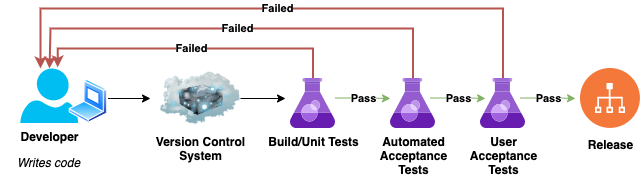

The diagram above was exported from draw.io. Its source (the exported page's mxGraphModel, read from the mxfile embedded in the PNG):
<mxGraphModel dx="946" dy="603" grid="1" gridSize="10" guides="1" tooltips="1" connect="1" arrows="1" fold="1" page="1" pageScale="1" pageWidth="827" pageHeight="1169" math="0" shadow="0">
  <root>
    <mxCell id="0" />
    <mxCell id="1" parent="0" />
    <mxCell id="WICK8FmQUKco6y_g6lFE-26" value="" style="group" parent="1" vertex="1" connectable="0">
      <mxGeometry x="60" y="100" width="112.25" height="120" as="geometry" />
    </mxCell>
    <mxCell id="WICK8FmQUKco6y_g6lFE-22" value="" style="group" parent="WICK8FmQUKco6y_g6lFE-26" vertex="1" connectable="0">
      <mxGeometry width="112.25" height="98.18181818181817" as="geometry" />
    </mxCell>
    <mxCell id="WICK8FmQUKco6y_g6lFE-23" value="Developer" style="verticalLabelPosition=bottom;html=1;verticalAlign=top;align=center;strokeColor=none;fillColor=#00BEF2;shape=mxgraph.azure.user;fontStyle=1" parent="WICK8FmQUKco6y_g6lFE-22" vertex="1">
      <mxGeometry x="19.773035230352306" width="57.798102981029814" height="54.54545454545454" as="geometry" />
    </mxCell>
    <mxCell id="WICK8FmQUKco6y_g6lFE-24" value="" style="aspect=fixed;perimeter=ellipsePerimeter;html=1;align=center;shadow=0;dashed=0;spacingTop=3;image;image=img/lib/active_directory/laptop_client.svg;" parent="WICK8FmQUKco6y_g6lFE-22" vertex="1">
      <mxGeometry x="68.44512195121952" y="10.909090909090908" width="39.272727272727266" height="43.63636363636363" as="geometry" />
    </mxCell>
    <mxCell id="WICK8FmQUKco6y_g6lFE-25" value="&lt;i&gt;Writes code&lt;/i&gt;" style="text;html=1;strokeColor=none;fillColor=none;align=center;verticalAlign=middle;whiteSpace=wrap;rounded=0;" parent="WICK8FmQUKco6y_g6lFE-26" vertex="1">
      <mxGeometry y="82.9090909090909" width="97.34417344173443" height="21.818181818181817" as="geometry" />
    </mxCell>
    <mxCell id="WICK8FmQUKco6y_g6lFE-33" style="edgeStyle=orthogonalEdgeStyle;rounded=0;orthogonalLoop=1;jettySize=auto;html=1;entryX=-0.111;entryY=0.4;entryDx=0;entryDy=0;entryPerimeter=0;" parent="1" source="WICK8FmQUKco6y_g6lFE-28" target="WICK8FmQUKco6y_g6lFE-32" edge="1">
      <mxGeometry relative="1" as="geometry" />
    </mxCell>
    <mxCell id="WICK8FmQUKco6y_g6lFE-28" value="&lt;b&gt;Version Control&lt;br&gt;System&lt;br&gt;&lt;/b&gt;" style="image;html=1;image=img/lib/clip_art/networking/Cloud_Server_128x128.png;align=center;spacing=-8;" parent="1" vertex="1">
      <mxGeometry x="220" y="90" width="80" height="80" as="geometry" />
    </mxCell>
    <mxCell id="WICK8FmQUKco6y_g6lFE-29" style="edgeStyle=orthogonalEdgeStyle;rounded=0;orthogonalLoop=1;jettySize=auto;html=1;" parent="1" source="WICK8FmQUKco6y_g6lFE-24" edge="1">
      <mxGeometry relative="1" as="geometry">
        <mxPoint x="210" y="130" as="targetPoint" />
        <Array as="points">
          <mxPoint x="170" y="130" />
          <mxPoint x="170" y="130" />
        </Array>
      </mxGeometry>
    </mxCell>
    <mxCell id="WICK8FmQUKco6y_g6lFE-34" value="Failed" style="edgeStyle=orthogonalEdgeStyle;rounded=0;orthogonalLoop=1;jettySize=auto;html=1;entryX=0.647;entryY=-0.02;entryDx=0;entryDy=0;entryPerimeter=0;fillColor=#f8cecc;strokeColor=#b85450;strokeWidth=2;fontStyle=1" parent="1" source="WICK8FmQUKco6y_g6lFE-32" target="WICK8FmQUKco6y_g6lFE-23" edge="1">
      <mxGeometry relative="1" as="geometry">
        <Array as="points">
          <mxPoint x="373" y="80" />
          <mxPoint x="117" y="80" />
        </Array>
      </mxGeometry>
    </mxCell>
    <mxCell id="WICK8FmQUKco6y_g6lFE-32" value="Build/Unit Tests" style="aspect=fixed;html=1;points=[];align=center;image;fontSize=12;image=img/lib/mscae/Azure_Test_Plans.svg;fontStyle=1" parent="1" vertex="1">
      <mxGeometry x="350" y="110" width="45" height="50" as="geometry" />
    </mxCell>
    <mxCell id="WICK8FmQUKco6y_g6lFE-42" value="Failed" style="edgeStyle=orthogonalEdgeStyle;rounded=0;orthogonalLoop=1;jettySize=auto;html=1;strokeWidth=2;fillColor=#f8cecc;strokeColor=#b85450;fontStyle=1" parent="1" source="WICK8FmQUKco6y_g6lFE-37" edge="1">
      <mxGeometry relative="1" as="geometry">
        <mxPoint x="109" y="100" as="targetPoint" />
        <Array as="points">
          <mxPoint x="473" y="60" />
          <mxPoint x="110" y="60" />
        </Array>
      </mxGeometry>
    </mxCell>
    <mxCell id="WICK8FmQUKco6y_g6lFE-37" value="Automated&lt;br&gt;Acceptance&lt;br&gt;Tests" style="aspect=fixed;html=1;points=[];align=center;image;fontSize=12;image=img/lib/mscae/Azure_Test_Plans.svg;fontStyle=1" parent="1" vertex="1">
      <mxGeometry x="450" y="110" width="45" height="50" as="geometry" />
    </mxCell>
    <mxCell id="WICK8FmQUKco6y_g6lFE-41" value="Pass" style="edgeStyle=orthogonalEdgeStyle;rounded=0;orthogonalLoop=1;jettySize=auto;html=1;entryX=0;entryY=0.4;entryDx=0;entryDy=0;entryPerimeter=0;fillColor=#d5e8d4;strokeColor=#82b366;fontStyle=1" parent="1" target="WICK8FmQUKco6y_g6lFE-37" edge="1">
      <mxGeometry relative="1" as="geometry">
        <mxPoint x="395" y="129.5" as="sourcePoint" />
        <mxPoint x="440.0050000000001" y="129.5" as="targetPoint" />
      </mxGeometry>
    </mxCell>
    <mxCell id="WICK8FmQUKco6y_g6lFE-44" value="Pass" style="edgeStyle=orthogonalEdgeStyle;rounded=0;orthogonalLoop=1;jettySize=auto;html=1;entryX=0;entryY=0.4;entryDx=0;entryDy=0;entryPerimeter=0;fillColor=#d5e8d4;strokeColor=#82b366;fontStyle=1" parent="1" edge="1">
      <mxGeometry relative="1" as="geometry">
        <mxPoint x="490" y="129.5" as="sourcePoint" />
        <mxPoint x="545" y="130" as="targetPoint" />
        <Array as="points">
          <mxPoint x="530" y="130" />
          <mxPoint x="530" y="130" />
        </Array>
      </mxGeometry>
    </mxCell>
    <mxCell id="WICK8FmQUKco6y_g6lFE-48" value="Failed" style="edgeStyle=orthogonalEdgeStyle;rounded=0;orthogonalLoop=1;jettySize=auto;html=1;entryX=0.35;entryY=0;entryDx=0;entryDy=0;entryPerimeter=0;strokeWidth=2;fillColor=#f8cecc;strokeColor=#b85450;fontStyle=1" parent="1" source="WICK8FmQUKco6y_g6lFE-45" target="WICK8FmQUKco6y_g6lFE-23" edge="1">
      <mxGeometry relative="1" as="geometry">
        <Array as="points">
          <mxPoint x="563" y="40" />
          <mxPoint x="100" y="40" />
        </Array>
      </mxGeometry>
    </mxCell>
    <mxCell id="WICK8FmQUKco6y_g6lFE-45" value="User&lt;br&gt;Acceptance&lt;br&gt;Tests" style="aspect=fixed;html=1;points=[];align=center;image;fontSize=12;image=img/lib/mscae/Azure_Test_Plans.svg;fontStyle=1" parent="1" vertex="1">
      <mxGeometry x="540" y="110" width="45" height="50" as="geometry" />
    </mxCell>
    <mxCell id="WICK8FmQUKco6y_g6lFE-49" value="Pass" style="edgeStyle=orthogonalEdgeStyle;rounded=0;orthogonalLoop=1;jettySize=auto;html=1;entryX=0;entryY=0.4;entryDx=0;entryDy=0;entryPerimeter=0;fillColor=#d5e8d4;strokeColor=#82b366;fontStyle=1" parent="1" edge="1">
      <mxGeometry relative="1" as="geometry">
        <mxPoint x="580" y="129.5" as="sourcePoint" />
        <mxPoint x="635" y="130" as="targetPoint" />
        <Array as="points">
          <mxPoint x="620" y="130" />
          <mxPoint x="620" y="130" />
        </Array>
      </mxGeometry>
    </mxCell>
    <mxCell id="WICK8FmQUKco6y_g6lFE-50" value="Release" style="aspect=fixed;perimeter=ellipsePerimeter;html=1;align=center;shadow=0;dashed=0;labelBackgroundColor=#ffffff;fontSize=12;spacingTop=3;image;image=img/lib/ibm/devops/release_management.svg;fontStyle=1" parent="1" vertex="1">
      <mxGeometry x="640" y="100" width="60" height="60" as="geometry" />
    </mxCell>
  </root>
</mxGraphModel>